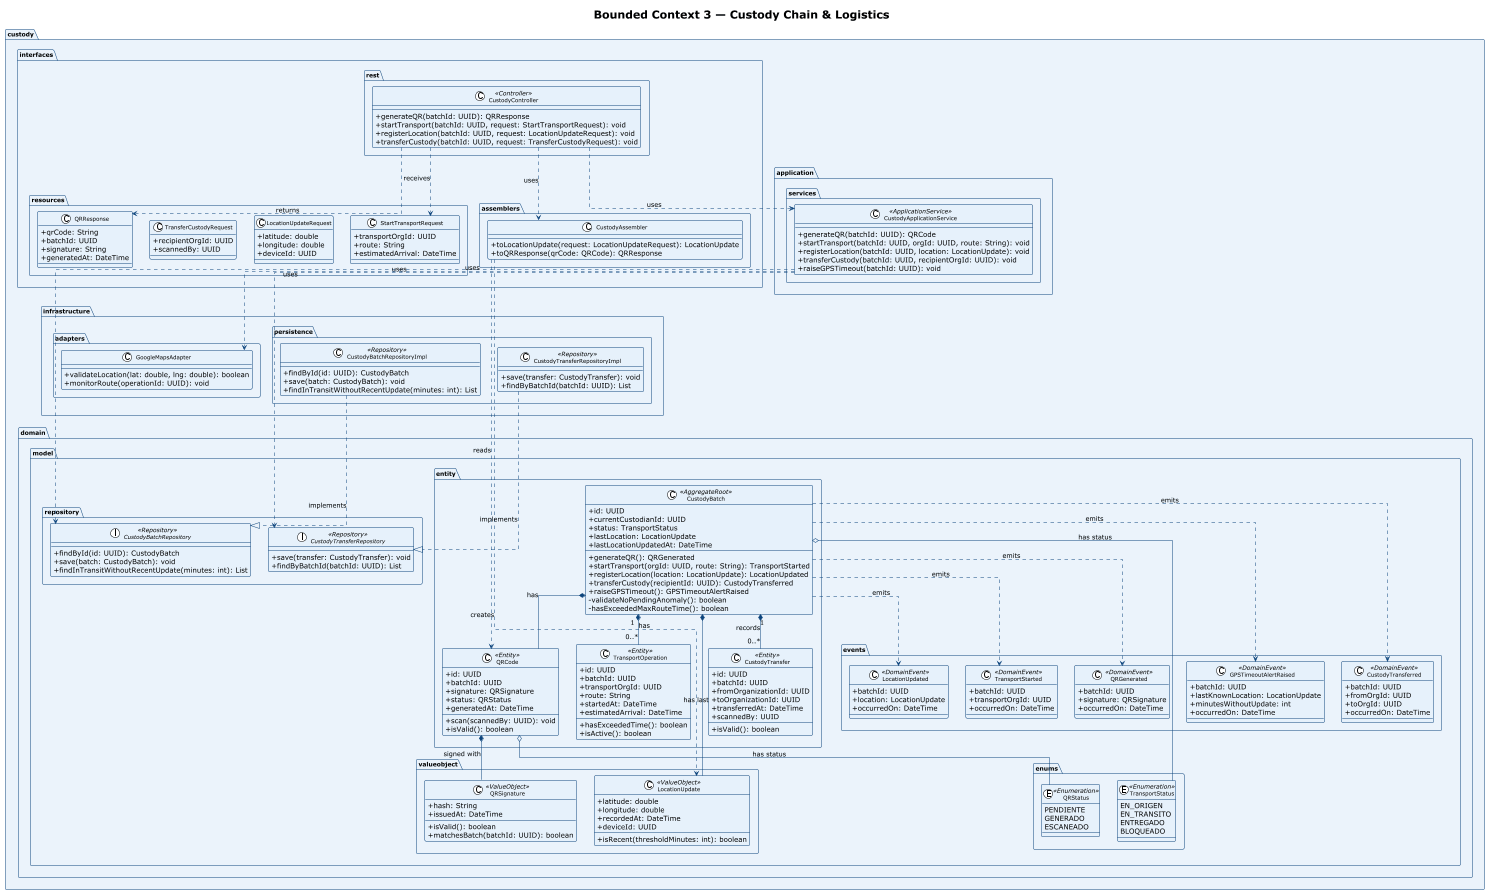

The diagram above was rendered by PlantUML. Its source (embedded in the PNG):
@startuml BC3_CustodyChain_ClassDiagram
!theme plain
skinparam classAttributeIconSize 0
skinparam classFontSize 11
skinparam packageFontSize 12
skinparam linetype ortho
skinparam class {
  BackgroundColor #E6F1FB
  BorderColor #0C447C
  ArrowColor #0C447C
}
skinparam package {
  BackgroundColor #EBF3FB
  BorderColor #0C447C
}

title Bounded Context 3 — Custody Chain & Logistics

package "custody" #EBF3FB {

  package "interfaces" {
    package "rest" {
      class CustodyController <<Controller>> {
        +generateQR(batchId: UUID): QRResponse
        +startTransport(batchId: UUID, request: StartTransportRequest): void
        +registerLocation(batchId: UUID, request: LocationUpdateRequest): void
        +transferCustody(batchId: UUID, request: TransferCustodyRequest): void
      }
    }
    package "resources" {
      class StartTransportRequest {
        +transportOrgId: UUID
        +route: String
        +estimatedArrival: DateTime
      }
      class LocationUpdateRequest {
        +latitude: double
        +longitude: double
        +deviceId: UUID
      }
      class TransferCustodyRequest {
        +recipientOrgId: UUID
        +scannedBy: UUID
      }
      class QRResponse {
        +qrCode: String
        +batchId: UUID
        +signature: String
        +generatedAt: DateTime
      }
    }
    package "assemblers" {
      class CustodyAssembler {
        +toLocationUpdate(request: LocationUpdateRequest): LocationUpdate
        +toQRResponse(qrCode: QRCode): QRResponse
      }
    }
  }

  package "application" {
    package "services" {
      class CustodyApplicationService <<ApplicationService>> {
        +generateQR(batchId: UUID): QRCode
        +startTransport(batchId: UUID, orgId: UUID, route: String): void
        +registerLocation(batchId: UUID, location: LocationUpdate): void
        +transferCustody(batchId: UUID, recipientOrgId: UUID): void
        +raiseGPSTimeout(batchId: UUID): void
      }
    }
  }

  package "domain" {
    package "model" {
      package "entity" {
        class CustodyBatch <<AggregateRoot>> {
          +id: UUID
          +currentCustodianId: UUID
          +status: TransportStatus
          +lastLocation: LocationUpdate
          +lastLocationUpdatedAt: DateTime
          +generateQR(): QRGenerated
          +startTransport(orgId: UUID, route: String): TransportStarted
          +registerLocation(location: LocationUpdate): LocationUpdated
          +transferCustody(recipientId: UUID): CustodyTransferred
          +raiseGPSTimeout(): GPSTimeoutAlertRaised
          -validateNoPendingAnomaly(): boolean
          -hasExceededMaxRouteTime(): boolean
        }
        class CustodyTransfer <<Entity>> {
          +id: UUID
          +batchId: UUID
          +fromOrganizationId: UUID
          +toOrganizationId: UUID
          +transferredAt: DateTime
          +scannedBy: UUID
          +isValid(): boolean
        }
        class TransportOperation <<Entity>> {
          +id: UUID
          +batchId: UUID
          +transportOrgId: UUID
          +route: String
          +startedAt: DateTime
          +estimatedArrival: DateTime
          +hasExceededTime(): boolean
          +isActive(): boolean
        }
        class QRCode <<Entity>> {
          +id: UUID
          +batchId: UUID
          +signature: QRSignature
          +status: QRStatus
          +generatedAt: DateTime
          +scan(scannedBy: UUID): void
          +isValid(): boolean
        }
      }
      package "valueobject" {
        class LocationUpdate <<ValueObject>> {
          +latitude: double
          +longitude: double
          +recordedAt: DateTime
          +deviceId: UUID
          +isRecent(thresholdMinutes: int): boolean
        }
        class QRSignature <<ValueObject>> {
          +hash: String
          +issuedAt: DateTime
          +isValid(): boolean
          +matchesBatch(batchId: UUID): boolean
        }
      }
      package "enums" {
        enum TransportStatus <<Enumeration>> {
          EN_ORIGEN
          EN_TRANSITO
          ENTREGADO
          BLOQUEADO
        }
        enum QRStatus <<Enumeration>> {
          PENDIENTE
          GENERADO
          ESCANEADO
        }
      }
      package "repository" {
        interface CustodyBatchRepository <<Repository>> {
          +findById(id: UUID): CustodyBatch
          +save(batch: CustodyBatch): void
          +findInTransitWithoutRecentUpdate(minutes: int): List
        }
        interface CustodyTransferRepository <<Repository>> {
          +save(transfer: CustodyTransfer): void
          +findByBatchId(batchId: UUID): List
        }
      }
      package "events" {
        class QRGenerated <<DomainEvent>> {
          +batchId: UUID
          +signature: QRSignature
          +occurredOn: DateTime
        }
        class TransportStarted <<DomainEvent>> {
          +batchId: UUID
          +transportOrgId: UUID
          +occurredOn: DateTime
        }
        class LocationUpdated <<DomainEvent>> {
          +batchId: UUID
          +location: LocationUpdate
          +occurredOn: DateTime
        }
        class CustodyTransferred <<DomainEvent>> {
          +batchId: UUID
          +fromOrgId: UUID
          +toOrgId: UUID
          +occurredOn: DateTime
        }
        class GPSTimeoutAlertRaised <<DomainEvent>> {
          +batchId: UUID
          +lastKnownLocation: LocationUpdate
          +minutesWithoutUpdate: int
          +occurredOn: DateTime
        }
      }
    }
  }

  package "infrastructure" {
    package "persistence" {
      class CustodyBatchRepositoryImpl <<Repository>> {
        +findById(id: UUID): CustodyBatch
        +save(batch: CustodyBatch): void
        +findInTransitWithoutRecentUpdate(minutes: int): List
      }
      class CustodyTransferRepositoryImpl <<Repository>> {
        +save(transfer: CustodyTransfer): void
        +findByBatchId(batchId: UUID): List
      }
    }
    package "adapters" {
      class GoogleMapsAdapter {
        +validateLocation(lat: double, lng: double): boolean
        +monitorRoute(operationId: UUID): void
      }
    }
  }

}

' Relations
CustodyController ..> CustodyApplicationService : uses
CustodyController ..> StartTransportRequest : receives
CustodyController ..> QRResponse : returns
CustodyController ..> CustodyAssembler : uses
CustodyAssembler ..> LocationUpdate : creates
CustodyAssembler ..> QRCode : reads

CustodyApplicationService ..> CustodyBatchRepository : uses
CustodyApplicationService ..> CustodyTransferRepository : uses
CustodyApplicationService ..> GoogleMapsAdapter : uses

CustodyBatch *-- LocationUpdate : has last
CustodyBatch *-- QRCode : has
CustodyBatch "1" *-- "0..*" CustodyTransfer : records
CustodyBatch "1" *-- "0..*" TransportOperation : has
CustodyBatch o-- TransportStatus : has status

QRCode *-- QRSignature : signed with
QRCode o-- QRStatus : has status

CustodyBatch ..> QRGenerated : emits
CustodyBatch ..> TransportStarted : emits
CustodyBatch ..> LocationUpdated : emits
CustodyBatch ..> CustodyTransferred : emits
CustodyBatch ..> GPSTimeoutAlertRaised : emits

CustodyBatchRepositoryImpl ..|> CustodyBatchRepository : implements
CustodyTransferRepositoryImpl ..|> CustodyTransferRepository : implements

@enduml